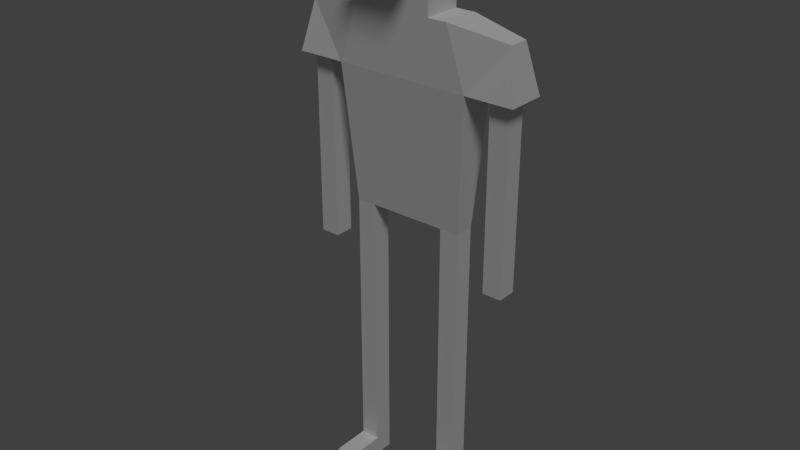 # Source: Player.blend  (saved by Blender 2.76.0; exported with 4.5.12 LTS)
import bpy
from mathutils import Matrix  # noqa: F401  (used for matrix-valued properties, if any)

bpy.ops.wm.read_factory_settings(use_empty=True)
scene = bpy.context.scene
scene.name = 'Scene'

# ---- collections
col_collection_1 = bpy.data.collections.new('Collection 1'); scene.collection.children.link(col_collection_1)

# ---- world
world_world = bpy.data.worlds.new('World'); scene.world = world_world
world_world.color = (0.05088, 0.05088, 0.05088)
world_world.use_sun_shadow = False
world_world.sun_shadow_jitter_overblur = 0.0
world_world.cycles.sampling_method = 'MANUAL'
world_world.cycles.sample_map_resolution = 256

# ---- lights
light_lamp = bpy.data.lights.new('Lamp', 'SUN')
light_lamp.transmission_factor = 0.0
light_lamp.cutoff_distance = 30.0
light_lamp.angle = 0.1993
light_lamp.energy = 1.0
light_lamp.shadow_buffer_clip_start = 1.001
light_lamp.shadow_soft_size = 0.1
light_lamp.shadow_cascade_max_distance = 1000.0
light_lamp.cycles.use_multiple_importance_sampling = False

# ---- meshes
me_cube_002 = bpy.data.meshes.new('Cube.002')
me_cube_002.from_pydata([(0.6, -0.1, -1.0), (0.5, -0.2, 1.0), (0.6, 0.1, -1.0), (0.5, 0.2, 1.0), (0.0, 0.2, 1.0), (0.0, 0.1, -1.0), (0.0, -0.1, -1.0), (0.0, -0.2, 1.0), (0.0, -0.1, 1.9), (0.0, 0.1, 1.9), (0.3, -0.2, 1.0), (0.2, -0.1, 1.9), (0.3, 0.2, 1.0), (0.2, 0.1, 1.9), (1.2, -0.2, 0.4), (1.1, -0.1, 0.9), (1.2, 0.2, 0.4), (1.1, 0.1, 0.9), (0.0, -0.6, 1.59), (0.0, -0.6, 1.61), (0.0, -0.2, 1.59), (0.0, -0.2, 1.61), (0.3, -0.6, 1.59), (0.3, -0.6, 1.61), (0.3, -0.2, 1.59), (0.3, -0.2, 1.61), (0.4, -0.1, -4.0), (0.4, -0.1, -1.0), (0.4, 0.1, -4.0), (0.4, 0.1, -1.0), (0.6, -0.1, -4.0), (0.6, 0.1, -4.0), (0.7, 0.2, 0.4), (0.7, -0.2, 0.4), (0.0, -0.2, 0.4), (0.0, 0.2, 0.4), (0.9, -0.1, -1.5), (0.9, -0.1, 0.4), (0.9, 0.1, -1.5), (0.9, 0.1, 0.4), (1.1, -0.1, -1.5), (1.1, -0.1, 0.4), (1.1, 0.1, -1.5), (1.1, 0.1, 0.4), (0.4, -0.1, -2.5), (0.4, 0.1, -2.5), (0.6, 0.1, -2.5), (0.6, -0.1, -2.5), (0.4, 0.1, -3.8), (0.6, 0.1, -3.8), (0.6, -0.1, -3.8), (0.4, -0.1, -3.8), (0.6, -0.5, -3.8), (0.6, -0.5, -4.0), (0.4, -0.5, -4.0), (0.4, -0.5, -3.8), (0.0, -0.2, 1.6), (0.3, 0.2, 1.6), (0.3, -0.2, 1.6), (0.0, 0.2, 1.6)], [], [(35, 32, 2, 5), (32, 33, 0, 2), (6, 5, 2, 0), (33, 34, 6, 0), (57, 58, 10, 12), (58, 56, 7, 10), (11, 13, 9, 8), (17, 15, 14, 16), (21, 25, 24, 20), (25, 23, 22, 24), (18, 20, 24, 22), (23, 25, 21, 19), (51, 48, 28, 26), (48, 49, 31, 28), (49, 50, 30, 31), (30, 50, 52, 53), (26, 28, 31, 30), (3, 1, 33, 32), (4, 3, 32, 35), (37, 39, 38, 36), (39, 43, 42, 38), (43, 41, 40, 42), (41, 37, 36, 40), (36, 38, 42, 40), (41, 43, 39, 37), (27, 29, 45, 44), (1, 3, 4, 7), (59, 57, 12, 4), (7, 4, 12, 10), (3, 17, 16, 32), (15, 1, 33, 14), (33, 32, 16, 14), (15, 17, 3, 1), (0, 2, 29, 27), (1, 7, 34, 33), (0, 27, 44, 47), (2, 0, 47, 46), (29, 2, 46, 45), (47, 44, 51, 50), (46, 47, 50, 49), (45, 46, 49, 48), (44, 45, 48, 51), (52, 55, 54, 53), (50, 51, 55, 52), (51, 26, 54, 55), (26, 30, 53, 54), (9, 13, 57, 59), (11, 8, 56, 58), (13, 11, 58, 57)])
_uv = me_cube_002.uv_layers.new(name='UVMap')
_uv.uv.foreach_set('vector', [0.6933, 0.7203, 0.3923, 0.6178, 0.3534, 0.3893, 0.5011, 0.01934, 0.3923, 0.6178, 0.2945, 0.6209, 0.3205, 0.3822, 0.3534, 0.3893, 0.3244, 0.000144, 0.5011, 0.01934, 0.3534, 0.3893, 0.3205, 0.3822, 0.2945, 0.6209, 0.000144, 0.6812, 0.3244, 0.000144, 0.3205, 0.3822, 0.8923, 0.2945, 0.8011, 0.2835, 0.7903, 0.17, 0.8815, 0.181, 0.8011, 0.2835, 0.6936, 0.3124, 0.6936, 0.04709, 0.7903, 0.17, 0.8119, 0.397, 0.9032, 0.408, 0.9999, 0.5308, 0.6936, 0.5778, 0.0, 0.0, 1.0, 0.0, 1.0, 1.0, 0.0, 1.0, 0.8987, 0.7564, 0.8304, 0.6816, 0.8348, 0.6781, 0.9056, 0.7498, 0.8304, 0.6816, 0.7698, 0.5822, 0.7768, 0.5781, 0.8348, 0.6781, 0.9056, 0.5781, 0.9056, 0.7498, 0.8348, 0.6781, 0.7768, 0.5781, 0.7698, 0.5822, 0.8304, 0.6816, 0.8987, 0.7564, 0.6936, 0.723, 0.0, 0.5, 1.0, 0.5, 1.0, 1.0, 0.0, 1.0, 0.0, 0.5, 1.0, 0.5, 1.0, 1.0, 0.0, 1.0, 0.0, 0.5, 1.0, 0.5, 1.0, 1.0, 0.0, 1.0, 1.0, 1.0, 1.0, 0.5, 1.0, 0.5, 1.0, 1.0, 0.0, 0.0, 1.0, 0.0, 1.0, 1.0, 0.0, 1.0, 0.0, 0.0, 1.0, 0.0, 1.0, 1.0, 0.0, 1.0, 0.4316, 0.9816, 0.3679, 0.7294, 0.3923, 0.6178, 0.6933, 0.7203, 0.0, 0.0, 1.0, 0.0, 1.0, 1.0, 0.0, 1.0, 0.0, 0.0, 1.0, 0.0, 1.0, 1.0, 0.0, 1.0, 0.0, 0.0, 1.0, 0.0, 1.0, 1.0, 0.0, 1.0, 0.0, 0.0, 1.0, 0.0, 1.0, 1.0, 0.0, 1.0, 0.0, 0.0, 1.0, 0.0, 1.0, 1.0, 0.0, 1.0, 0.0, 0.0, 1.0, 0.0, 1.0, 1.0, 0.0, 1.0, 0.0, 0.0, 1.0, 0.0, 1.0, 1.0, 0.0, 1.0, 0.3198, 0.7161, 0.3679, 0.7294, 0.4316, 0.9816, 0.1623, 0.9816, 0.9999, 0.2655, 0.8923, 0.2945, 0.8815, 0.181, 0.9999, 0.000144, 0.6936, 0.04709, 0.9999, 0.000144, 0.8815, 0.181, 0.7903, 0.17, 0.0, 0.0, 1.0, 0.0, 1.0, 1.0, 0.0, 1.0, 0.0, 0.0, 1.0, 0.0, 1.0, 1.0, 0.0, 1.0, 0.0, 0.0, 1.0, 0.0, 1.0, 1.0, 0.0, 1.0, 0.0, 0.0, 1.0, 0.0, 1.0, 1.0, 0.0, 1.0, 0.0, 0.0, 1.0, 0.0, 1.0, 1.0, 0.0, 1.0, 0.3198, 0.7161, 0.1623, 0.9816, 0.000144, 0.6812, 0.2945, 0.6209, 0.0, 0.0, 1.0, 0.0, 1.0, 1.0, 0.0, 1.0, 0.0, 0.0, 1.0, 0.0, 1.0, 1.0, 0.0, 1.0, 0.0, 0.0, 1.0, 0.0, 1.0, 1.0, 0.0, 1.0, 0.0, 0.0, 1.0, 0.0, 1.0, 0.5, 0.0, 0.5, 0.0, 0.0, 1.0, 0.0, 1.0, 0.5, 0.0, 0.5, 0.0, 0.0, 1.0, 0.0, 1.0, 0.5, 0.0, 0.5, 0.0, 0.0, 1.0, 0.0, 1.0, 0.5, 0.0, 0.5, 0.0, 0.5, 1.0, 0.5, 1.0, 1.0, 0.0, 1.0, 0.0, 0.5, 1.0, 0.5, 1.0, 0.5, 0.0, 0.5, 0.0, 0.5, 0.0, 1.0, 0.0, 1.0, 0.0, 0.5, 0.0, 0.0, 0.0, 1.0, 0.0, 1.0, 0.0, 0.0, 0.9999, 0.5308, 0.9032, 0.408, 0.8923, 0.2945, 0.9999, 0.2655, 0.8119, 0.397, 0.6936, 0.5778, 0.6936, 0.3124, 0.8011, 0.2835, 0.9032, 0.408, 0.8119, 0.397, 0.8011, 0.2835, 0.8923, 0.2945])
me_cube_002.use_remesh_preserve_volume = False
me_cube_002.use_remesh_preserve_attributes = False
me_cube_002.use_mirror_vertex_groups = False
me_cube_002.update()

# ---- objects
ob_player = bpy.data.objects.new('Player', me_cube_002)
ob_lamp = bpy.data.objects.new('Lamp', light_lamp)

# ---- transforms, parenting, visibility, modifiers, constraints
ob_player.location = (0.0, 0.0, 4.0)
ob_player.lineart.crease_threshold = 0.0
_m = ob_player.modifiers.new('Mirror', 'MIRROR')
ob_lamp.location = (6.0, -6.0, 6.0)
ob_lamp.rotation_euler = (0.6503, 0.05522, 0.7319)
ob_lamp.lock_rotations_4d = False
ob_lamp.empty_display_type = 'ARROWS'
ob_lamp.color = (0.0, 0.0, 0.0, 0.0)
ob_lamp.lineart.crease_threshold = 0.0
_c = ob_lamp.constraints.new('TRACK_TO'); _c.name = 'AutoTrack'

# ---- collection membership
col_collection_1.objects.link(ob_player)
col_collection_1.objects.link(ob_lamp)

# ---- scene / render settings (as saved in the file)
scene.frame_start = 1; scene.frame_end = 250; scene.frame_set(1)
scene.render.engine = 'BLENDER_EEVEE_NEXT'
scene.render.resolution_percentage = 50
scene.render.dither_intensity = 0.0
scene.cycles.use_denoising = False
scene.cycles.samples = 10
scene.cycles.sampling_pattern = 'TABULATED_SOBOL'
scene.cycles.light_sampling_threshold = 0.0
scene.cycles.use_adaptive_sampling = False
scene.cycles.use_light_tree = False
scene.cycles.blur_glossy = 0.0
scene.cycles.pixel_filter_type = 'GAUSSIAN'
scene.cycles.sample_clamp_indirect = 0.0
scene.view_settings.view_transform = 'Standard'
bpy.context.view_layer.update()

# ---- added for rendering (the .blend has no active camera): camera
cam_auto = bpy.data.cameras.new('AutoCamera')
cam_auto.lens = 50.0
cam_auto.sensor_width = 36.0
cam_auto.clip_end = 1000.0
ob_auto_camera = bpy.data.objects.new('AutoCamera', cam_auto)
scene.collection.objects.link(ob_auto_camera)
ob_auto_camera.location = (5.93948, -7.32738, 7.70158)
ob_auto_camera.rotation_euler = (1.09748, -7.21219e-08, 0.694738)
scene.camera = ob_auto_camera
bpy.context.view_layer.update()
